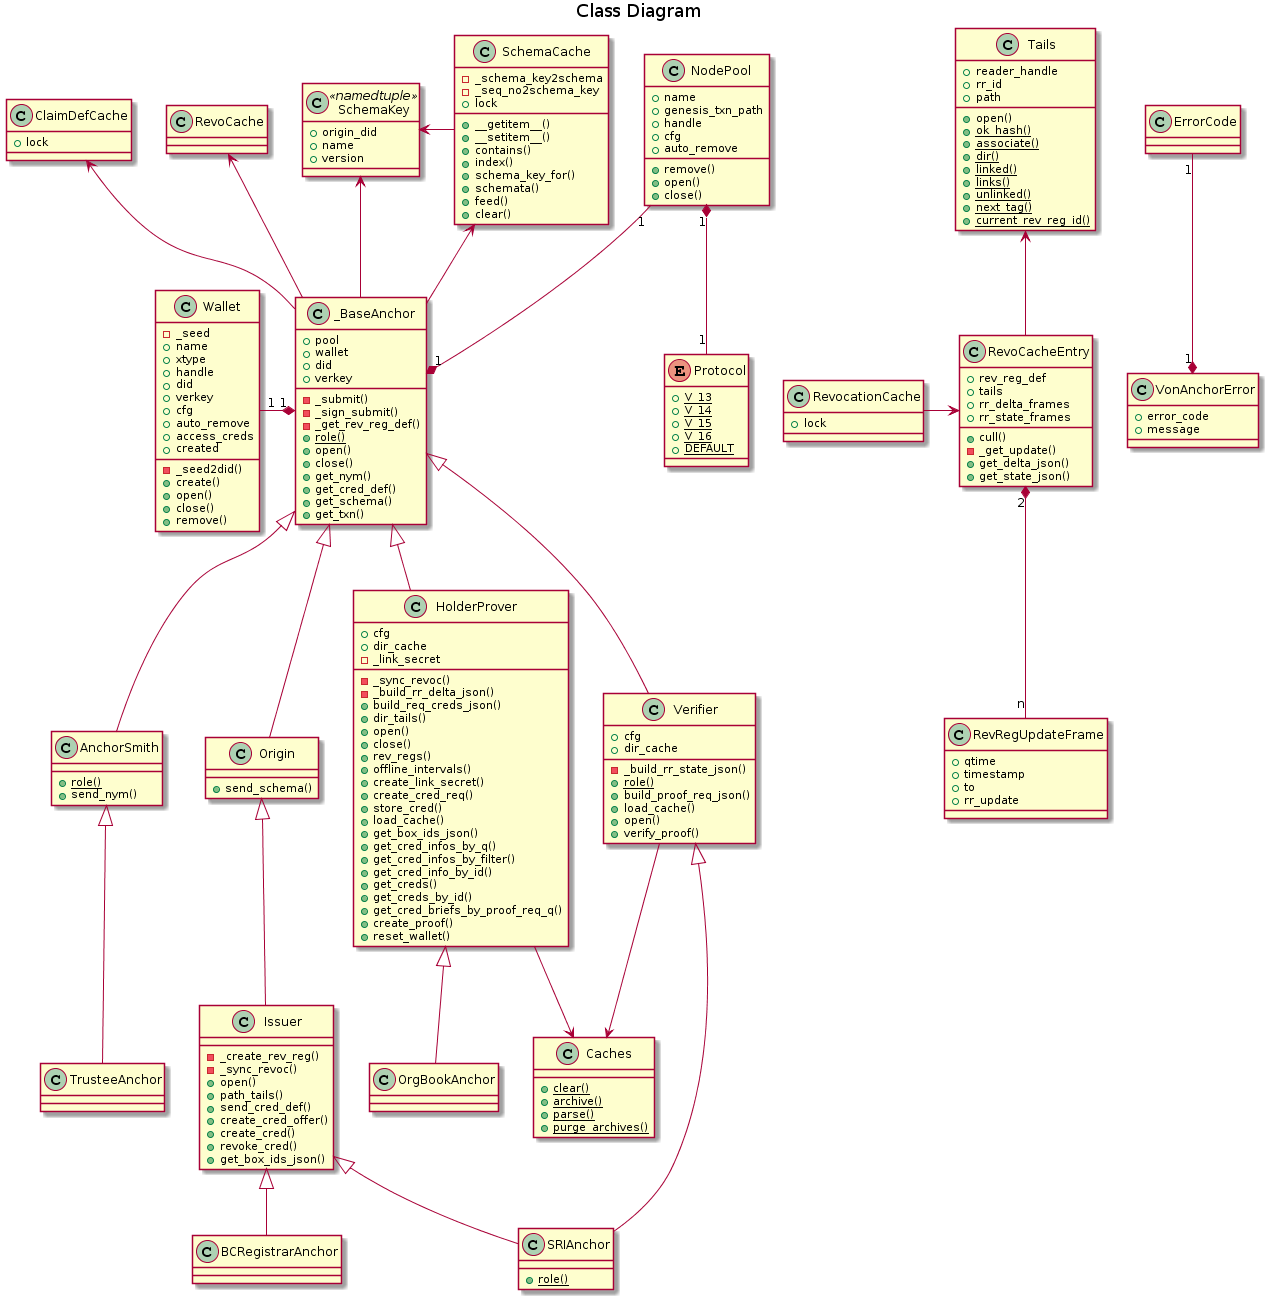

The diagram above was rendered by PlantUML. Its source (embedded in the PNG):
@startuml

title Class Diagram

class ErrorCode {
}

class VonAnchorError {
    +error_code
    +message
}

class SchemaKey << namedtuple >> {
    +origin_did
    +name
    +version
}

class SchemaCache {
    -_schema_key2schema
    -_seq_no2schema_key
    +lock
    +__getitem__()
    +__setitem__()
    +contains()
    +index()
    +schema_key_for()
    +schemata()
    +feed()
    +clear()
}

class ClaimDefCache{
    +lock
}

class Tails {
    +reader_handle
    +rr_id
    +path
    +open()
    {static} +ok_hash()
    {static} +associate()
    {static} +dir()
    {static} +linked()
    {static} +links()
    {static} +unlinked()
    {static} +next_tag()
    {static} +current_rev_reg_id()
}

class RevoCacheEntry {
    +rev_reg_def
    +tails
    +cull()
    -_get_update()
    +rr_delta_frames
    +rr_state_frames
    +get_delta_json()
    +get_state_json()
}

class RevRegUpdateFrame {
    +qtime
    +timestamp
    +to
    +rr_update
}

class RevocationCache {
    +lock
}

class Caches {
    {static} +clear()
    {static} +archive()
    {static} +parse()
    {static} +purge_archives()
}

class Wallet {
    -_seed2did()
    -_seed
    +name
    +xtype
    +handle
    +did
    +verkey
    +cfg
    +auto_remove
    +access_creds
    +created
    +create()
    +open()
    +close()
    +remove()
}

enum Protocol {
    {static} +V_13
    {static} +V_14
    {static} +V_15
    {static} +V_16
    {static} +DEFAULT
}

class NodePool {
    +name
    +genesis_txn_path
    +handle
    +cfg
    +auto_remove
    +remove()
    +open()
    +close()
}

class _BaseAnchor {
    +pool
    +wallet
    +did
    +verkey
    -_submit()
    -_sign_submit()
    -_get_rev_reg_def()
    {static} +role()
    +open()
    +close()
    +get_nym()
    +get_cred_def()
    +get_schema()
    +get_txn()
}

class AnchorSmith {
    {static} +role()
    +send_nym()
}

class Origin {
    +send_schema()
}

class Issuer {
    -_create_rev_reg()
    -_sync_revoc()
    +open()
    +path_tails()
    +send_cred_def()
    +create_cred_offer()
    +create_cred()
    +revoke_cred()
    +get_box_ids_json()
}

class HolderProver {
    +cfg
    +dir_cache
    -_link_secret
    -_sync_revoc()
    -_build_rr_delta_json()
    +build_req_creds_json()
    +dir_tails()
    +open()
    +close()
    +rev_regs()
    +offline_intervals()
    +create_link_secret()
    +create_cred_req()
    +store_cred()
    +load_cache()
    +get_box_ids_json()
    +get_cred_infos_by_q()
    +get_cred_infos_by_filter()
    +get_cred_info_by_id()
    +get_creds()
    +get_creds_by_id()
    +get_cred_briefs_by_proof_req_q()
    +create_proof()
    +reset_wallet()
}

class Verifier {
    +cfg
    +dir_cache
    -_build_rr_state_json()
    {static} +role()
    +build_proof_req_json()
    +load_cache()
    +open()
    +verify_proof()
}

class TrusteeAnchor {
}

class SRIAnchor {
    {static} +role()
}

class BCRegistrarAnchor {
}

class OrgBookAnchor {
}

VonAnchorError "1" *-up- "1" ErrorCode
SchemaCache -left-> SchemaKey
_BaseAnchor -left-> SchemaKey

NodePool "1" *-- "1" Protocol

_BaseAnchor -up-> SchemaCache
_BaseAnchor "1" *-left- "1" Wallet
_BaseAnchor "1" *-up- "1" NodePool

RevoCacheEntry -up-> Tails
RevoCacheEntry "2" *-down- "n" RevRegUpdateFrame
RevocationCache -> RevoCacheEntry

_BaseAnchor -up-> RevoCache

_BaseAnchor -up-> ClaimDefCache
_BaseAnchor <|-down- AnchorSmith
_BaseAnchor <|-down- Origin
_BaseAnchor <|-down- HolderProver
_BaseAnchor <|-down- Verifier

AnchorSmith <|-down- TrusteeAnchor
Origin <|-down- Issuer

Issuer <|-down- SRIAnchor
Verifier <|-down- SRIAnchor

Issuer <|-down- BCRegistrarAnchor

HolderProver <|-down- OrgBookAnchor

HolderProver --> Caches
Verifier --> Caches
@enduml